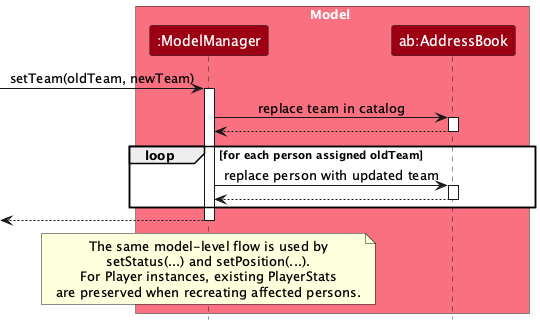

The diagram above was rendered by PlantUML. Its source (embedded in the PNG):
@startuml
!include style.puml
skinparam ArrowFontStyle plain

box Model MODEL_COLOR_T1
participant ":ModelManager" as ModelManager MODEL_COLOR
participant "ab:AddressBook" as AddressBook MODEL_COLOR
end box

[-> ModelManager : setTeam(oldTeam, newTeam)
activate ModelManager

ModelManager -> AddressBook : replace team in catalog
activate AddressBook
AddressBook --> ModelManager
deactivate AddressBook

loop for each person assigned oldTeam
    ModelManager -> AddressBook : replace person with updated team
    activate AddressBook
    AddressBook --> ModelManager
    deactivate AddressBook
end

[<-- ModelManager
deactivate ModelManager

note over ModelManager
The same model-level flow is used by
setStatus(...) and setPosition(...).
For Player instances, existing PlayerStats
are preserved when recreating affected persons.
end note
@enduml